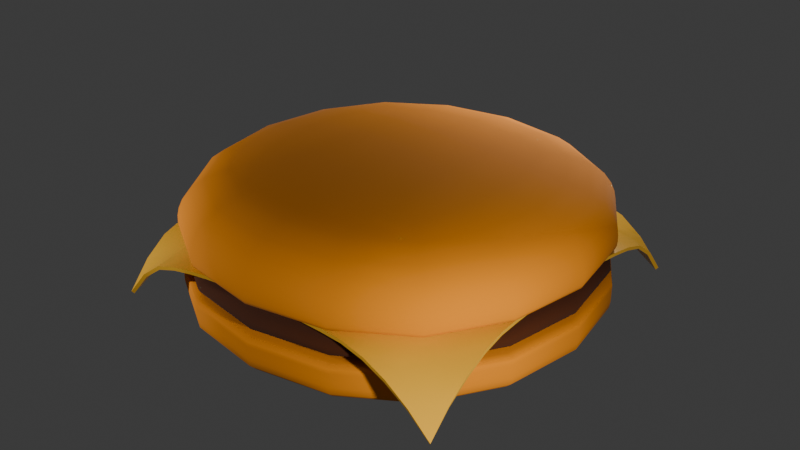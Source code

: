 # Source: hamburger.blend  (saved by Blender 4.0.36; exported with 4.5.12 LTS)
import bpy
from mathutils import Matrix  # noqa: F401  (used for matrix-valued properties, if any)

bpy.ops.wm.read_factory_settings(use_empty=True)
scene = bpy.context.scene
scene.name = 'Scene'

# ---- collections
col_collection = bpy.data.collections.new('Collection'); scene.collection.children.link(col_collection)

# ---- materials (node trees are filled in below, after node groups)
mat_bunmaterial = bpy.data.materials.new('bunMaterial')
mat_bunmaterial.alpha_threshold = 0.0
mat_bunmaterial.use_transparent_shadow = False
mat_bunmaterial.roughness = 0.5
mat_bunmaterial.line_color = (0.0, 0.0, 0.0, 1.0)
mat_meatmaterial = bpy.data.materials.new('meatMaterial')
mat_meatmaterial.use_transparent_shadow = False
mat_cheesematerial = bpy.data.materials.new('cheeseMaterial')
mat_cheesematerial.use_transparent_shadow = False

# ---- node groups
ng_auto_smooth = bpy.data.node_groups.new('Auto Smooth', 'GeometryNodeTree')
_s = ng_auto_smooth.interface.new_socket(name='Geometry', in_out='OUTPUT', socket_type='NodeSocketGeometry')
_s = ng_auto_smooth.interface.new_socket(name='Geometry', in_out='INPUT', socket_type='NodeSocketGeometry')
_s = ng_auto_smooth.interface.new_socket(name='Angle', in_out='INPUT', socket_type='NodeSocketFloat')
_s.subtype = 'ANGLE'
_s.min_value = 0.0
_s.max_value = 3.142
ng_auto_smooth.is_modifier = True
_N = ng_auto_smooth.nodes; _L = ng_auto_smooth.links
n0 = _N.new('NodeGroupOutput'); n0.name = 'Group Output'; n0.location = (480, -100)
n1 = _N.new('NodeGroupInput'); n1.name = 'Group Input'; n1.location = (-420, -300)
n2 = _N.new('NodeGroupInput'); n2.name = 'Group Input.001'; n2.location = (-60, -100)
n3 = _N.new('GeometryNodeSetShadeSmooth'); n3.name = 'Set Shade Smooth'; n3.location = (120, -100)
n3.domain = 'EDGE'
n4 = _N.new('GeometryNodeSetShadeSmooth'); n4.name = 'Set Shade Smooth.001'; n4.location = (300, -100)
n5 = _N.new('GeometryNodeInputMeshEdgeAngle'); n5.name = 'Edge Angle'; n5.location = (-420, -220)
n6 = _N.new('GeometryNodeInputEdgeSmooth'); n6.name = 'Is Edge Smooth'; n6.location = (-60, -160)
n7 = _N.new('GeometryNodeInputShadeSmooth'); n7.name = 'Is Face Smooth'; n7.location = (-240, -340)
n8 = _N.new('FunctionNodeBooleanMath'); n8.name = 'Boolean Math'; n8.location = (-60, -220)
n9 = _N.new('FunctionNodeCompare'); n9.name = 'Compare'; n9.location = (-240, -180)
n9.operation = 'LESS_EQUAL'
_L.new(n5.outputs[0], n9.inputs[0])
_L.new(n4.outputs[0], n0.inputs[0])
_L.new(n1.outputs[1], n9.inputs[1])
_L.new(n9.outputs[0], n8.inputs[0])
_L.new(n7.outputs[0], n8.inputs[1])
_L.new(n2.outputs[0], n3.inputs[0])
_L.new(n6.outputs[0], n3.inputs[1])
_L.new(n3.outputs[0], n4.inputs[0])
_L.new(n8.outputs[0], n3.inputs[2])
n0.is_active_output = True

# ---- material node trees
mat_bunmaterial.use_nodes = True; mat_bunmaterial.node_tree.nodes.clear()
_N = mat_bunmaterial.node_tree.nodes; _L = mat_bunmaterial.node_tree.links
n0 = _N.new('ShaderNodeOutputMaterial'); n0.name = 'Material Output'; n0.location = (300, 300)
n1 = _N.new('ShaderNodeBsdfPrincipled'); n1.name = 'Principled BSDF'; n1.location = (10, 300)
n1.inputs[0].default_value = (0.8055, 0.2486, 0.0, 1.0)
n1.inputs[2].default_value = 1.0
n1.inputs[3].default_value = 1.45
_L.new(n1.outputs[0], n0.inputs[0])
n0.is_active_output = True
mat_meatmaterial.use_nodes = True; mat_meatmaterial.node_tree.nodes.clear()
_N = mat_meatmaterial.node_tree.nodes; _L = mat_meatmaterial.node_tree.links
n0 = _N.new('ShaderNodeBsdfPrincipled'); n0.name = 'Principled BSDF'; n0.location = (10, 300)
n0.inputs[0].default_value = (0.06827, 0.01381, 0.0, 1.0)
n0.inputs[2].default_value = 1.0
n0.inputs[3].default_value = 1.45
n1 = _N.new('ShaderNodeOutputMaterial'); n1.name = 'Material Output'; n1.location = (300, 300)
_L.new(n0.outputs[0], n1.inputs[0])
n1.is_active_output = True
mat_cheesematerial.use_nodes = True; mat_cheesematerial.node_tree.nodes.clear()
_N = mat_cheesematerial.node_tree.nodes; _L = mat_cheesematerial.node_tree.links
n0 = _N.new('ShaderNodeBsdfPrincipled'); n0.name = 'Principled BSDF'; n0.location = (10, 300)
n0.inputs[0].default_value = (0.8011, 0.4164, 0.02824, 1.0)
n0.inputs[2].default_value = 0.2254
n0.inputs[3].default_value = 1.45
n1 = _N.new('ShaderNodeOutputMaterial'); n1.name = 'Material Output'; n1.location = (300, 300)
_L.new(n0.outputs[0], n1.inputs[0])
n1.is_active_output = True

# ---- world
world_world = bpy.data.worlds.new('World'); scene.world = world_world
world_world.use_nodes = True; world_world.node_tree.nodes.clear()
_N = world_world.node_tree.nodes; _L = world_world.node_tree.links
n0 = _N.new('ShaderNodeOutputWorld'); n0.name = 'World Output'; n0.location = (300, 300)
n1 = _N.new('ShaderNodeBackground'); n1.name = 'Background'; n1.location = (10, 300)
n1.inputs[0].default_value = (0.05088, 0.05088, 0.05088, 1.0)
_L.new(n1.outputs[0], n0.inputs[0])
n0.is_active_output = True
world_world.color = (0.05088, 0.05088, 0.05088)
world_world.use_sun_shadow = False
world_world.sun_shadow_jitter_overblur = 0.0

# ---- lights
light_point = bpy.data.lights.new('Point', 'POINT')
light_point.transmission_factor = 0.0
light_point.use_soft_falloff = False
light_point.energy = 3000.0
light_point.shadow_soft_size = 0.25
light_point.shadow_maximum_resolution = 0.006
light_point.use_absolute_resolution = True
light_point_001 = bpy.data.lights.new('Point.001', 'POINT')
light_point_001.transmission_factor = 0.0
light_point_001.use_soft_falloff = False
light_point_001.energy = 3000.0
light_point_001.shadow_soft_size = 0.25
light_point_001.shadow_maximum_resolution = 0.006
light_point_001.use_absolute_resolution = True
light_point_002 = bpy.data.lights.new('Point.002', 'POINT')
light_point_002.transmission_factor = 0.0
light_point_002.use_soft_falloff = False
light_point_002.energy = 3000.0
light_point_002.shadow_soft_size = 0.25
light_point_002.shadow_maximum_resolution = 0.006
light_point_002.use_absolute_resolution = True

# ---- meshes
me_cube_003 = bpy.data.meshes.new('Cube.003')
me_cube_003.from_pydata([(-5.0, -5.0, 0.0), (-5.0, -5.0, 1.27), (-5.0, 5.0, 0.0), (-5.0, 5.0, 1.27), (5.0, -5.0, 0.0), (5.0, -5.0, 1.27), (5.0, 5.0, 0.0), (5.0, 5.0, 1.27), (-5.0, -5.0, 1.149), (-5.0, 5.0, 1.149), (5.0, 5.0, 1.149), (5.0, -5.0, 1.149), (-5.0, 5.0, 0.8279), (5.0, 5.0, 0.8279), (5.0, -5.0, 0.8279), (-5.0, -5.0, 0.8279)], [], [(8, 1, 3, 9), (9, 3, 7, 10), (10, 7, 5, 11), (11, 5, 1, 8), (2, 6, 4, 0), (7, 3, 1, 5), (14, 11, 8, 15), (13, 10, 11, 14), (12, 9, 10, 13), (15, 8, 9, 12), (0, 15, 12, 2), (2, 12, 13, 6), (6, 13, 14, 4), (4, 14, 15, 0)])
me_cube_003.polygons.foreach_set('use_smooth', [True] * 14)
_uv = me_cube_003.uv_layers.new(name='UVMap')
_uv.uv.foreach_set('vector', [0.6098, 0.0, 0.625, 0.0, 0.625, 0.25, 0.6098, 0.25, 0.6098, 0.25, 0.625, 0.25, 0.625, 0.5, 0.6098, 0.5, 0.6098, 0.5, 0.625, 0.5, 0.625, 0.75, 0.6098, 0.75, 0.6098, 0.75, 0.625, 0.75, 0.625, 1.0, 0.6098, 1.0, 0.125, 0.5, 0.375, 0.5, 0.375, 0.75, 0.125, 0.75, 0.625, 0.5, 0.875, 0.5, 0.875, 0.75, 0.625, 0.75, 0.4785, 0.75, 0.6098, 0.75, 0.6098, 1.0, 0.4785, 1.0, 0.4785, 0.5, 0.6098, 0.5, 0.6098, 0.75, 0.4785, 0.75, 0.4785, 0.25, 0.6098, 0.25, 0.6098, 0.5, 0.4785, 0.5, 0.4785, 0.0, 0.6098, 0.0, 0.6098, 0.25, 0.4785, 0.25, 0.375, 0.0, 0.4785, 0.0, 0.4785, 0.25, 0.375, 0.25, 0.375, 0.25, 0.4785, 0.25, 0.4785, 0.5, 0.375, 0.5, 0.375, 0.5, 0.4785, 0.5, 0.4785, 0.75, 0.375, 0.75, 0.375, 0.75, 0.4785, 0.75, 0.4785, 1.0, 0.375, 1.0])
me_cube_003.materials.append(mat_bunmaterial)
me_cube_003.update()
me_cube_001 = bpy.data.meshes.new('Cube.001')
me_cube_001.from_pydata([(-3.446, -3.446, 0.1566), (-3.385, -3.385, 0.7762), (-3.446, 3.446, 0.1566), (-3.385, 3.385, 0.7762), (3.446, -3.446, 0.1566), (3.385, -3.385, 0.7762), (3.446, 3.446, 0.1566), (3.385, 3.385, 0.7762), (-5.0, -5.0, 0.6484), (-5.0, 5.0, 0.6484), (5.0, 5.0, 0.6484), (5.0, -5.0, 0.6484), (-5.0, 5.0, 0.1771), (5.0, 5.0, 0.1771), (5.0, -5.0, 0.1771), (-5.0, -5.0, 0.1771)], [], [(8, 1, 3, 9), (9, 3, 7, 10), (10, 7, 5, 11), (11, 5, 1, 8), (2, 6, 4, 0), (7, 3, 1, 5), (14, 11, 8, 15), (13, 10, 11, 14), (12, 9, 10, 13), (15, 8, 9, 12), (0, 15, 12, 2), (2, 12, 13, 6), (6, 13, 14, 4), (4, 14, 15, 0)])
me_cube_001.polygons.foreach_set('use_smooth', [True] * 14)
_uv = me_cube_001.uv_layers.new(name='UVMap')
_uv.uv.foreach_set('vector', [0.6098, 0.0, 0.625, 0.0, 0.625, 0.25, 0.6098, 0.25, 0.6098, 0.25, 0.625, 0.25, 0.625, 0.5, 0.6098, 0.5, 0.6098, 0.5, 0.625, 0.5, 0.625, 0.75, 0.6098, 0.75, 0.6098, 0.75, 0.625, 0.75, 0.625, 1.0, 0.6098, 1.0, 0.125, 0.5, 0.375, 0.5, 0.375, 0.75, 0.125, 0.75, 0.625, 0.5, 0.875, 0.5, 0.875, 0.75, 0.625, 0.75, 0.4785, 0.75, 0.6098, 0.75, 0.6098, 1.0, 0.4785, 1.0, 0.4785, 0.5, 0.6098, 0.5, 0.6098, 0.75, 0.4785, 0.75, 0.4785, 0.25, 0.6098, 0.25, 0.6098, 0.5, 0.4785, 0.5, 0.4785, 0.0, 0.6098, 0.0, 0.6098, 0.25, 0.4785, 0.25, 0.375, 0.0, 0.4785, 0.0, 0.4785, 0.25, 0.375, 0.25, 0.375, 0.25, 0.4785, 0.25, 0.4785, 0.5, 0.375, 0.5, 0.375, 0.5, 0.4785, 0.5, 0.4785, 0.75, 0.375, 0.75, 0.375, 0.75, 0.4785, 0.75, 0.4785, 1.0, 0.375, 1.0])
me_cube_001.materials.append(mat_meatmaterial)
me_cube_001.update()
me_plane = bpy.data.meshes.new('Plane')
me_plane.from_pydata([(-4.165, -4.165, -1.44), (4.165, -4.165, -1.399), (-4.165, 4.165, -1.44), (4.165, 4.165, -1.44), (-4.165, 3.644, -0.8275), (-4.165, 3.124, -0.4444), (-4.165, 2.603, -0.2735), (-4.165, 2.082, -0.175), (-4.165, 1.562, -0.1024), (-4.165, 1.041, -0.0558), (-4.165, 0.5206, -0.03517), (-4.165, -3.576e-07, -0.03404), (-4.165, -0.5206, -0.03517), (-4.165, -1.041, -0.0558), (-4.165, -1.562, -0.1024), (-4.165, -2.082, -0.175), (-4.165, -2.603, -0.2735), (-4.165, -3.124, -0.4444), (-4.165, -3.644, -0.8275), (-3.644, -4.165, -0.8275), (-3.124, -4.165, -0.4444), (-2.603, -4.165, -0.2735), (-2.082, -4.165, -0.175), (-1.562, -4.165, -0.1024), (-1.041, -4.165, -0.0558), (-0.5206, -4.165, -0.03517), (3.576e-07, -4.165, -0.03404), (0.5206, -4.165, -0.03405), (1.041, -4.165, -0.04101), (1.562, -4.165, -0.06041), (2.082, -4.165, -0.1053), (2.603, -4.165, -0.2509), (3.124, -4.165, -0.5118), (3.644, -4.165, -0.8927), (4.165, -3.644, -0.8927), (4.165, -3.124, -0.5118), (4.165, -2.603, -0.2509), (4.165, -2.082, -0.1053), (4.165, -1.562, -0.06041), (4.165, -1.041, -0.04101), (4.165, -0.5206, -0.03405), (4.165, 3.576e-07, -0.03404), (4.165, 0.5206, -0.03517), (4.165, 1.041, -0.0558), (4.165, 1.562, -0.1024), (4.165, 2.082, -0.175), (4.165, 2.603, -0.2735), (4.165, 3.124, -0.4444), (4.165, 3.644, -0.8275), (3.644, 4.165, -0.8275), (3.124, 4.165, -0.4444), (2.603, 4.165, -0.2735), (2.082, 4.165, -0.175), (1.562, 4.165, -0.1024), (1.041, 4.165, -0.0558), (0.5206, 4.165, -0.03517), (-3.576e-07, 4.165, -0.03404), (-0.5206, 4.165, -0.03517), (-1.041, 4.165, -0.0558), (-1.562, 4.165, -0.1024), (-2.082, 4.165, -0.175), (-2.603, 4.165, -0.2735), (-3.124, 4.165, -0.4444), (-3.644, 4.165, -0.8275), (-3.644, -3.644, -0.6206), (-3.644, -3.124, -0.3665), (-3.644, -2.603, -0.2358), (-3.644, -2.082, -0.1447), (-3.644, -1.562, -0.07672), (-3.644, -1.041, -0.0332), (-3.644, -0.5206, -0.01478), (-3.644, 3.576e-07, -0.01414), (-3.644, 0.5206, -0.01478), (-3.644, 1.041, -0.0332), (-3.644, 1.562, -0.07672), (-3.644, 2.082, -0.1447), (-3.644, 2.603, -0.2358), (-3.644, 3.124, -0.3665), (-3.644, 3.644, -0.6206), (-3.124, -3.644, -0.3665), (-3.124, -3.124, -0.2617), (-3.124, -2.603, -0.1795), (-3.124, -2.082, -0.1063), (-3.124, -1.562, -0.05017), (-3.124, -1.041, -0.01505), (-3.124, -0.5206, -0.002843), (-3.124, 3.576e-07, -0.00284), (-3.124, 0.5206, -0.002843), (-3.124, 1.041, -0.01505), (-3.124, 1.562, -0.05017), (-3.124, 2.082, -0.1063), (-3.124, 2.603, -0.1795), (-3.124, 3.124, -0.2617), (-3.124, 3.644, -0.3665), (-2.603, -3.644, -0.2358), (-2.603, -3.124, -0.1795), (-2.603, -2.603, -0.1209), (-2.603, -2.082, -0.06836), (-2.603, -1.562, -0.02781), (-2.603, -1.041, -0.004463), (-2.603, -0.5206, 0.0), (-2.603, 3.576e-07, 0.0), (-2.603, 0.5206, 0.0), (-2.603, 1.041, -0.004463), (-2.603, 1.562, -0.02781), (-2.603, 2.082, -0.06836), (-2.603, 2.603, -0.1209), (-2.603, 3.124, -0.1795), (-2.603, 3.644, -0.2358), (-2.082, -3.644, -0.1447), (-2.082, -3.124, -0.1063), (-2.082, -2.603, -0.06836), (-2.082, -2.082, -0.03482), (-2.082, -1.562, -0.01032), (-2.082, -1.041, -9.019e-05), (-2.082, -0.5206, 0.0), (-2.082, 3.576e-07, 0.0), (-2.082, 0.5206, 0.0), (-2.082, 1.041, -9.019e-05), (-2.082, 1.562, -0.01032), (-2.082, 2.082, -0.03482), (-2.082, 2.603, -0.06836), (-2.082, 3.124, -0.1063), (-2.082, 3.644, -0.1447), (-1.562, -3.644, -0.07672), (-1.562, -3.124, -0.05017), (-1.562, -2.603, -0.02781), (-1.562, -2.082, -0.01032), (-1.562, -1.562, -0.0006479), (-1.562, -1.041, 0.0), (-1.562, -0.5206, 0.0), (-1.562, 3.576e-07, 0.0), (-1.562, 0.5206, 0.0), (-1.562, 1.041, 0.0), (-1.562, 1.562, -0.0006479), (-1.562, 2.082, -0.01032), (-1.562, 2.603, -0.02781), (-1.562, 3.124, -0.05017), (-1.562, 3.644, -0.07672), (-1.041, -3.644, -0.0332), (-1.041, -3.124, -0.01505), (-1.041, -2.603, -0.004463), (-1.041, -2.082, -9.019e-05), (-1.041, -1.562, 0.0), (-1.041, -1.041, 0.0), (-1.041, -0.5206, 0.0), (-1.041, 3.576e-07, 0.0), (-1.041, 0.5206, 0.0), (-1.041, 1.041, 0.0), (-1.041, 1.562, 0.0), (-1.041, 2.082, -9.019e-05), (-1.041, 2.603, -0.004463), (-1.041, 3.124, -0.01505), (-1.041, 3.644, -0.0332), (-0.5206, -3.644, -0.01478), (-0.5206, -3.124, -0.002843), (-0.5206, -2.603, 0.0), (-0.5206, -2.082, 0.0), (-0.5206, -1.562, 0.0), (-0.5206, -1.041, 0.0), (-0.5206, -0.5206, 0.0), (-0.5206, 3.576e-07, 0.0), (-0.5206, 0.5206, 0.0), (-0.5206, 1.041, 0.0), (-0.5206, 1.562, 0.0), (-0.5206, 2.082, 0.0), (-0.5206, 2.603, 0.0), (-0.5206, 3.124, -0.002843), (-0.5206, 3.644, -0.01478), (3.129e-07, -3.644, -0.01414), (2.682e-07, -3.124, -0.00284), (2.235e-07, -2.603, 0.0), (1.788e-07, -2.082, 0.0), (1.341e-07, -1.562, 0.0), (8.941e-08, -1.041, 0.0), (4.47e-08, -0.5206, 0.0), (0.0, 3.576e-07, 0.0), (-4.47e-08, 0.5206, 0.0), (-8.941e-08, 1.041, 0.0), (-1.341e-07, 1.562, 0.0), (-1.788e-07, 2.082, 0.0), (-2.235e-07, 2.603, 0.0), (-2.682e-07, 3.124, -0.00284), (-3.129e-07, 3.644, -0.01414), (0.5206, -3.644, -0.01414), (0.5206, -3.124, -0.00284), (0.5206, -2.603, 0.0), (0.5206, -2.082, 0.0), (0.5206, -1.562, 0.0), (0.5206, -1.041, 0.0), (0.5206, -0.5206, 0.0), (0.5206, 3.576e-07, 0.0), (0.5206, 0.5206, 0.0), (0.5206, 1.041, 0.0), (0.5206, 1.562, 0.0), (0.5206, 2.082, 0.0), (0.5206, 2.603, 0.0), (0.5206, 3.124, -0.002843), (0.5206, 3.644, -0.01478), (1.041, -3.644, -0.02004), (1.041, -3.124, -0.00615), (1.041, -2.603, -0.0007158), (1.041, -2.082, 0.0), (1.041, -1.562, 0.0), (1.041, -1.041, 0.0), (1.041, -0.5206, 0.0), (1.041, 3.576e-07, 0.0), (1.041, 0.5206, 0.0), (1.041, 1.041, 0.0), (1.041, 1.562, 0.0), (1.041, 2.082, -9.019e-05), (1.041, 2.603, -0.004463), (1.041, 3.124, -0.01505), (1.041, 3.644, -0.0332), (1.562, -3.644, -0.03805), (1.562, -3.124, -0.02031), (1.562, -2.603, -0.009389), (1.562, -2.082, -0.002626), (1.562, -1.562, 0.0), (1.562, -1.041, 0.0), (1.562, -0.5206, 0.0), (1.562, 3.576e-07, 0.0), (1.562, 0.5206, 0.0), (1.562, 1.041, 0.0), (1.562, 1.562, -0.0006479), (1.562, 2.082, -0.01032), (1.562, 2.603, -0.02781), (1.562, 3.124, -0.05017), (1.562, 3.644, -0.07672), (2.082, -3.644, -0.07526), (2.082, -3.124, -0.04434), (2.082, -2.603, -0.02637), (2.082, -2.082, -0.01226), (2.082, -1.562, -0.002626), (2.082, -1.041, 0.0), (2.082, -0.5206, 0.0), (2.082, 3.576e-07, 0.0), (2.082, 0.5206, 0.0), (2.082, 1.041, -9.019e-05), (2.082, 1.562, -0.01032), (2.082, 2.082, -0.03482), (2.082, 2.603, -0.06836), (2.082, 3.124, -0.1063), (2.082, 3.644, -0.1447), (2.603, -3.644, -0.1997), (2.603, -3.124, -0.118), (2.603, -2.603, -0.05289), (2.603, -2.082, -0.02637), (2.603, -1.562, -0.009389), (2.603, -1.041, -0.0007158), (2.603, -0.5206, 0.0), (2.603, 3.576e-07, 0.0), (2.603, 0.5206, 0.0), (2.603, 1.041, -0.004463), (2.603, 1.562, -0.02781), (2.603, 2.082, -0.06836), (2.603, 2.603, -0.1209), (2.603, 3.124, -0.1795), (2.603, 3.644, -0.2358), (3.124, -3.644, -0.4195), (3.124, -3.124, -0.2559), (3.124, -2.603, -0.118), (3.124, -2.082, -0.04434), (3.124, -1.562, -0.02031), (3.124, -1.041, -0.00615), (3.124, -0.5206, -0.00284), (3.124, 3.576e-07, -0.00284), (3.124, 0.5206, -0.002843), (3.124, 1.041, -0.01505), (3.124, 1.562, -0.05017), (3.124, 2.082, -0.1063), (3.124, 2.603, -0.1795), (3.124, 3.124, -0.2617), (3.124, 3.644, -0.3665), (3.644, -3.644, -0.6993), (3.644, -3.124, -0.4195), (3.644, -2.603, -0.1997), (3.644, -2.082, -0.07526), (3.644, -1.562, -0.03805), (3.644, -1.041, -0.02004), (3.644, -0.5206, -0.01414), (3.644, 3.576e-07, -0.01414), (3.644, 0.5206, -0.01478), (3.644, 1.041, -0.0332), (3.644, 1.562, -0.07672), (3.644, 2.082, -0.1447), (3.644, 2.603, -0.2358), (3.644, 3.124, -0.3665), (3.644, 3.644, -0.6206)], [], [(288, 48, 3, 49), (4, 78, 63, 2), (78, 93, 62, 63), (93, 108, 61, 62), (108, 123, 60, 61), (123, 138, 59, 60), (138, 153, 58, 59), (153, 168, 57, 58), (168, 183, 56, 57), (183, 198, 55, 56), (198, 213, 54, 55), (213, 228, 53, 54), (228, 243, 52, 53), (243, 258, 51, 52), (258, 273, 50, 51), (273, 288, 49, 50), (0, 19, 64, 18), (18, 64, 65, 17), (17, 65, 66, 16), (16, 66, 67, 15), (15, 67, 68, 14), (14, 68, 69, 13), (13, 69, 70, 12), (12, 70, 71, 11), (11, 71, 72, 10), (10, 72, 73, 9), (9, 73, 74, 8), (8, 74, 75, 7), (7, 75, 76, 6), (6, 76, 77, 5), (5, 77, 78, 4), (19, 20, 79, 64), (64, 79, 80, 65), (65, 80, 81, 66), (66, 81, 82, 67), (67, 82, 83, 68), (68, 83, 84, 69), (69, 84, 85, 70), (70, 85, 86, 71), (71, 86, 87, 72), (72, 87, 88, 73), (73, 88, 89, 74), (74, 89, 90, 75), (75, 90, 91, 76), (76, 91, 92, 77), (77, 92, 93, 78), (20, 21, 94, 79), (79, 94, 95, 80), (80, 95, 96, 81), (81, 96, 97, 82), (82, 97, 98, 83), (83, 98, 99, 84), (84, 99, 100, 85), (85, 100, 101, 86), (86, 101, 102, 87), (87, 102, 103, 88), (88, 103, 104, 89), (89, 104, 105, 90), (90, 105, 106, 91), (91, 106, 107, 92), (92, 107, 108, 93), (21, 22, 109, 94), (94, 109, 110, 95), (95, 110, 111, 96), (96, 111, 112, 97), (97, 112, 113, 98), (98, 113, 114, 99), (99, 114, 115, 100), (100, 115, 116, 101), (101, 116, 117, 102), (102, 117, 118, 103), (103, 118, 119, 104), (104, 119, 120, 105), (105, 120, 121, 106), (106, 121, 122, 107), (107, 122, 123, 108), (22, 23, 124, 109), (109, 124, 125, 110), (110, 125, 126, 111), (111, 126, 127, 112), (112, 127, 128, 113), (113, 128, 129, 114), (114, 129, 130, 115), (115, 130, 131, 116), (116, 131, 132, 117), (117, 132, 133, 118), (118, 133, 134, 119), (119, 134, 135, 120), (120, 135, 136, 121), (121, 136, 137, 122), (122, 137, 138, 123), (23, 24, 139, 124), (124, 139, 140, 125), (125, 140, 141, 126), (126, 141, 142, 127), (127, 142, 143, 128), (128, 143, 144, 129), (129, 144, 145, 130), (130, 145, 146, 131), (131, 146, 147, 132), (132, 147, 148, 133), (133, 148, 149, 134), (134, 149, 150, 135), (135, 150, 151, 136), (136, 151, 152, 137), (137, 152, 153, 138), (24, 25, 154, 139), (139, 154, 155, 140), (140, 155, 156, 141), (141, 156, 157, 142), (142, 157, 158, 143), (143, 158, 159, 144), (144, 159, 160, 145), (145, 160, 161, 146), (146, 161, 162, 147), (147, 162, 163, 148), (148, 163, 164, 149), (149, 164, 165, 150), (150, 165, 166, 151), (151, 166, 167, 152), (152, 167, 168, 153), (25, 26, 169, 154), (154, 169, 170, 155), (155, 170, 171, 156), (156, 171, 172, 157), (157, 172, 173, 158), (158, 173, 174, 159), (159, 174, 175, 160), (160, 175, 176, 161), (161, 176, 177, 162), (162, 177, 178, 163), (163, 178, 179, 164), (164, 179, 180, 165), (165, 180, 181, 166), (166, 181, 182, 167), (167, 182, 183, 168), (26, 27, 184, 169), (169, 184, 185, 170), (170, 185, 186, 171), (171, 186, 187, 172), (172, 187, 188, 173), (173, 188, 189, 174), (174, 189, 190, 175), (175, 190, 191, 176), (176, 191, 192, 177), (177, 192, 193, 178), (178, 193, 194, 179), (179, 194, 195, 180), (180, 195, 196, 181), (181, 196, 197, 182), (182, 197, 198, 183), (27, 28, 199, 184), (184, 199, 200, 185), (185, 200, 201, 186), (186, 201, 202, 187), (187, 202, 203, 188), (188, 203, 204, 189), (189, 204, 205, 190), (190, 205, 206, 191), (191, 206, 207, 192), (192, 207, 208, 193), (193, 208, 209, 194), (194, 209, 210, 195), (195, 210, 211, 196), (196, 211, 212, 197), (197, 212, 213, 198), (28, 29, 214, 199), (199, 214, 215, 200), (200, 215, 216, 201), (201, 216, 217, 202), (202, 217, 218, 203), (203, 218, 219, 204), (204, 219, 220, 205), (205, 220, 221, 206), (206, 221, 222, 207), (207, 222, 223, 208), (208, 223, 224, 209), (209, 224, 225, 210), (210, 225, 226, 211), (211, 226, 227, 212), (212, 227, 228, 213), (29, 30, 229, 214), (214, 229, 230, 215), (215, 230, 231, 216), (216, 231, 232, 217), (217, 232, 233, 218), (218, 233, 234, 219), (219, 234, 235, 220), (220, 235, 236, 221), (221, 236, 237, 222), (222, 237, 238, 223), (223, 238, 239, 224), (224, 239, 240, 225), (225, 240, 241, 226), (226, 241, 242, 227), (227, 242, 243, 228), (30, 31, 244, 229), (229, 244, 245, 230), (230, 245, 246, 231), (231, 246, 247, 232), (232, 247, 248, 233), (233, 248, 249, 234), (234, 249, 250, 235), (235, 250, 251, 236), (236, 251, 252, 237), (237, 252, 253, 238), (238, 253, 254, 239), (239, 254, 255, 240), (240, 255, 256, 241), (241, 256, 257, 242), (242, 257, 258, 243), (31, 32, 259, 244), (244, 259, 260, 245), (245, 260, 261, 246), (246, 261, 262, 247), (247, 262, 263, 248), (248, 263, 264, 249), (249, 264, 265, 250), (250, 265, 266, 251), (251, 266, 267, 252), (252, 267, 268, 253), (253, 268, 269, 254), (254, 269, 270, 255), (255, 270, 271, 256), (256, 271, 272, 257), (257, 272, 273, 258), (32, 33, 274, 259), (259, 274, 275, 260), (260, 275, 276, 261), (261, 276, 277, 262), (262, 277, 278, 263), (263, 278, 279, 264), (264, 279, 280, 265), (265, 280, 281, 266), (266, 281, 282, 267), (267, 282, 283, 268), (268, 283, 284, 269), (269, 284, 285, 270), (270, 285, 286, 271), (271, 286, 287, 272), (272, 287, 288, 273), (33, 1, 34, 274), (274, 34, 35, 275), (275, 35, 36, 276), (276, 36, 37, 277), (277, 37, 38, 278), (278, 38, 39, 279), (279, 39, 40, 280), (280, 40, 41, 281), (281, 41, 42, 282), (282, 42, 43, 283), (283, 43, 44, 284), (284, 44, 45, 285), (285, 45, 46, 286), (286, 46, 47, 287), (287, 47, 48, 288)])
me_plane.polygons.foreach_set('use_smooth', [True] * 256)
_uv = me_plane.uv_layers.new(name='UVMap')
_uv.uv.foreach_set('vector', [0.9375, 0.9375, 1.0, 0.9375, 1.0, 1.0, 0.9375, 1.0, 0.0, 0.9375, 0.0625, 0.9375, 0.0625, 1.0, 0.0, 1.0, 0.0625, 0.9375, 0.125, 0.9375, 0.125, 1.0, 0.0625, 1.0, 0.125, 0.9375, 0.1875, 0.9375, 0.1875, 1.0, 0.125, 1.0, 0.1875, 0.9375, 0.25, 0.9375, 0.25, 1.0, 0.1875, 1.0, 0.25, 0.9375, 0.3125, 0.9375, 0.3125, 1.0, 0.25, 1.0, 0.3125, 0.9375, 0.375, 0.9375, 0.375, 1.0, 0.3125, 1.0, 0.375, 0.9375, 0.4375, 0.9375, 0.4375, 1.0, 0.375, 1.0, 0.4375, 0.9375, 0.5, 0.9375, 0.5, 1.0, 0.4375, 1.0, 0.5, 0.9375, 0.5625, 0.9375, 0.5625, 1.0, 0.5, 1.0, 0.5625, 0.9375, 0.625, 0.9375, 0.625, 1.0, 0.5625, 1.0, 0.625, 0.9375, 0.6875, 0.9375, 0.6875, 1.0, 0.625, 1.0, 0.6875, 0.9375, 0.75, 0.9375, 0.75, 1.0, 0.6875, 1.0, 0.75, 0.9375, 0.8125, 0.9375, 0.8125, 1.0, 0.75, 1.0, 0.8125, 0.9375, 0.875, 0.9375, 0.875, 1.0, 0.8125, 1.0, 0.875, 0.9375, 0.9375, 0.9375, 0.9375, 1.0, 0.875, 1.0, 0.0, 0.0, 0.0625, 0.0, 0.0625, 0.0625, 0.0, 0.0625, 0.0, 0.0625, 0.0625, 0.0625, 0.0625, 0.125, 0.0, 0.125, 0.0, 0.125, 0.0625, 0.125, 0.0625, 0.1875, 0.0, 0.1875, 0.0, 0.1875, 0.0625, 0.1875, 0.0625, 0.25, 0.0, 0.25, 0.0, 0.25, 0.0625, 0.25, 0.0625, 0.3125, 0.0, 0.3125, 0.0, 0.3125, 0.0625, 0.3125, 0.0625, 0.375, 0.0, 0.375, 0.0, 0.375, 0.0625, 0.375, 0.0625, 0.4375, 0.0, 0.4375, 0.0, 0.4375, 0.0625, 0.4375, 0.0625, 0.5, 0.0, 0.5, 0.0, 0.5, 0.0625, 0.5, 0.0625, 0.5625, 0.0, 0.5625, 0.0, 0.5625, 0.0625, 0.5625, 0.0625, 0.625, 0.0, 0.625, 0.0, 0.625, 0.0625, 0.625, 0.0625, 0.6875, 0.0, 0.6875, 0.0, 0.6875, 0.0625, 0.6875, 0.0625, 0.75, 0.0, 0.75, 0.0, 0.75, 0.0625, 0.75, 0.0625, 0.8125, 0.0, 0.8125, 0.0, 0.8125, 0.0625, 0.8125, 0.0625, 0.875, 0.0, 0.875, 0.0, 0.875, 0.0625, 0.875, 0.0625, 0.9375, 0.0, 0.9375, 0.0625, 0.0, 0.125, 0.0, 0.125, 0.0625, 0.0625, 0.0625, 0.0625, 0.0625, 0.125, 0.0625, 0.125, 0.125, 0.0625, 0.125, 0.0625, 0.125, 0.125, 0.125, 0.125, 0.1875, 0.0625, 0.1875, 0.0625, 0.1875, 0.125, 0.1875, 0.125, 0.25, 0.0625, 0.25, 0.0625, 0.25, 0.125, 0.25, 0.125, 0.3125, 0.0625, 0.3125, 0.0625, 0.3125, 0.125, 0.3125, 0.125, 0.375, 0.0625, 0.375, 0.0625, 0.375, 0.125, 0.375, 0.125, 0.4375, 0.0625, 0.4375, 0.0625, 0.4375, 0.125, 0.4375, 0.125, 0.5, 0.0625, 0.5, 0.0625, 0.5, 0.125, 0.5, 0.125, 0.5625, 0.0625, 0.5625, 0.0625, 0.5625, 0.125, 0.5625, 0.125, 0.625, 0.0625, 0.625, 0.0625, 0.625, 0.125, 0.625, 0.125, 0.6875, 0.0625, 0.6875, 0.0625, 0.6875, 0.125, 0.6875, 0.125, 0.75, 0.0625, 0.75, 0.0625, 0.75, 0.125, 0.75, 0.125, 0.8125, 0.0625, 0.8125, 0.0625, 0.8125, 0.125, 0.8125, 0.125, 0.875, 0.0625, 0.875, 0.0625, 0.875, 0.125, 0.875, 0.125, 0.9375, 0.0625, 0.9375, 0.125, 0.0, 0.1875, 0.0, 0.1875, 0.0625, 0.125, 0.0625, 0.125, 0.0625, 0.1875, 0.0625, 0.1875, 0.125, 0.125, 0.125, 0.125, 0.125, 0.1875, 0.125, 0.1875, 0.1875, 0.125, 0.1875, 0.125, 0.1875, 0.1875, 0.1875, 0.1875, 0.25, 0.125, 0.25, 0.125, 0.25, 0.1875, 0.25, 0.1875, 0.3125, 0.125, 0.3125, 0.125, 0.3125, 0.1875, 0.3125, 0.1875, 0.375, 0.125, 0.375, 0.125, 0.375, 0.1875, 0.375, 0.1875, 0.4375, 0.125, 0.4375, 0.125, 0.4375, 0.1875, 0.4375, 0.1875, 0.5, 0.125, 0.5, 0.125, 0.5, 0.1875, 0.5, 0.1875, 0.5625, 0.125, 0.5625, 0.125, 0.5625, 0.1875, 0.5625, 0.1875, 0.625, 0.125, 0.625, 0.125, 0.625, 0.1875, 0.625, 0.1875, 0.6875, 0.125, 0.6875, 0.125, 0.6875, 0.1875, 0.6875, 0.1875, 0.75, 0.125, 0.75, 0.125, 0.75, 0.1875, 0.75, 0.1875, 0.8125, 0.125, 0.8125, 0.125, 0.8125, 0.1875, 0.8125, 0.1875, 0.875, 0.125, 0.875, 0.125, 0.875, 0.1875, 0.875, 0.1875, 0.9375, 0.125, 0.9375, 0.1875, 0.0, 0.25, 0.0, 0.25, 0.0625, 0.1875, 0.0625, 0.1875, 0.0625, 0.25, 0.0625, 0.25, 0.125, 0.1875, 0.125, 0.1875, 0.125, 0.25, 0.125, 0.25, 0.1875, 0.1875, 0.1875, 0.1875, 0.1875, 0.25, 0.1875, 0.25, 0.25, 0.1875, 0.25, 0.1875, 0.25, 0.25, 0.25, 0.25, 0.3125, 0.1875, 0.3125, 0.1875, 0.3125, 0.25, 0.3125, 0.25, 0.375, 0.1875, 0.375, 0.1875, 0.375, 0.25, 0.375, 0.25, 0.4375, 0.1875, 0.4375, 0.1875, 0.4375, 0.25, 0.4375, 0.25, 0.5, 0.1875, 0.5, 0.1875, 0.5, 0.25, 0.5, 0.25, 0.5625, 0.1875, 0.5625, 0.1875, 0.5625, 0.25, 0.5625, 0.25, 0.625, 0.1875, 0.625, 0.1875, 0.625, 0.25, 0.625, 0.25, 0.6875, 0.1875, 0.6875, 0.1875, 0.6875, 0.25, 0.6875, 0.25, 0.75, 0.1875, 0.75, 0.1875, 0.75, 0.25, 0.75, 0.25, 0.8125, 0.1875, 0.8125, 0.1875, 0.8125, 0.25, 0.8125, 0.25, 0.875, 0.1875, 0.875, 0.1875, 0.875, 0.25, 0.875, 0.25, 0.9375, 0.1875, 0.9375, 0.25, 0.0, 0.3125, 0.0, 0.3125, 0.0625, 0.25, 0.0625, 0.25, 0.0625, 0.3125, 0.0625, 0.3125, 0.125, 0.25, 0.125, 0.25, 0.125, 0.3125, 0.125, 0.3125, 0.1875, 0.25, 0.1875, 0.25, 0.1875, 0.3125, 0.1875, 0.3125, 0.25, 0.25, 0.25, 0.25, 0.25, 0.3125, 0.25, 0.3125, 0.3125, 0.25, 0.3125, 0.25, 0.3125, 0.3125, 0.3125, 0.3125, 0.375, 0.25, 0.375, 0.25, 0.375, 0.3125, 0.375, 0.3125, 0.4375, 0.25, 0.4375, 0.25, 0.4375, 0.3125, 0.4375, 0.3125, 0.5, 0.25, 0.5, 0.25, 0.5, 0.3125, 0.5, 0.3125, 0.5625, 0.25, 0.5625, 0.25, 0.5625, 0.3125, 0.5625, 0.3125, 0.625, 0.25, 0.625, 0.25, 0.625, 0.3125, 0.625, 0.3125, 0.6875, 0.25, 0.6875, 0.25, 0.6875, 0.3125, 0.6875, 0.3125, 0.75, 0.25, 0.75, 0.25, 0.75, 0.3125, 0.75, 0.3125, 0.8125, 0.25, 0.8125, 0.25, 0.8125, 0.3125, 0.8125, 0.3125, 0.875, 0.25, 0.875, 0.25, 0.875, 0.3125, 0.875, 0.3125, 0.9375, 0.25, 0.9375, 0.3125, 0.0, 0.375, 0.0, 0.375, 0.0625, 0.3125, 0.0625, 0.3125, 0.0625, 0.375, 0.0625, 0.375, 0.125, 0.3125, 0.125, 0.3125, 0.125, 0.375, 0.125, 0.375, 0.1875, 0.3125, 0.1875, 0.3125, 0.1875, 0.375, 0.1875, 0.375, 0.25, 0.3125, 0.25, 0.3125, 0.25, 0.375, 0.25, 0.375, 0.3125, 0.3125, 0.3125, 0.3125, 0.3125, 0.375, 0.3125, 0.375, 0.375, 0.3125, 0.375, 0.3125, 0.375, 0.375, 0.375, 0.375, 0.4375, 0.3125, 0.4375, 0.3125, 0.4375, 0.375, 0.4375, 0.375, 0.5, 0.3125, 0.5, 0.3125, 0.5, 0.375, 0.5, 0.375, 0.5625, 0.3125, 0.5625, 0.3125, 0.5625, 0.375, 0.5625, 0.375, 0.625, 0.3125, 0.625, 0.3125, 0.625, 0.375, 0.625, 0.375, 0.6875, 0.3125, 0.6875, 0.3125, 0.6875, 0.375, 0.6875, 0.375, 0.75, 0.3125, 0.75, 0.3125, 0.75, 0.375, 0.75, 0.375, 0.8125, 0.3125, 0.8125, 0.3125, 0.8125, 0.375, 0.8125, 0.375, 0.875, 0.3125, 0.875, 0.3125, 0.875, 0.375, 0.875, 0.375, 0.9375, 0.3125, 0.9375, 0.375, 0.0, 0.4375, 0.0, 0.4375, 0.0625, 0.375, 0.0625, 0.375, 0.0625, 0.4375, 0.0625, 0.4375, 0.125, 0.375, 0.125, 0.375, 0.125, 0.4375, 0.125, 0.4375, 0.1875, 0.375, 0.1875, 0.375, 0.1875, 0.4375, 0.1875, 0.4375, 0.25, 0.375, 0.25, 0.375, 0.25, 0.4375, 0.25, 0.4375, 0.3125, 0.375, 0.3125, 0.375, 0.3125, 0.4375, 0.3125, 0.4375, 0.375, 0.375, 0.375, 0.375, 0.375, 0.4375, 0.375, 0.4375, 0.4375, 0.375, 0.4375, 0.375, 0.4375, 0.4375, 0.4375, 0.4375, 0.5, 0.375, 0.5, 0.375, 0.5, 0.4375, 0.5, 0.4375, 0.5625, 0.375, 0.5625, 0.375, 0.5625, 0.4375, 0.5625, 0.4375, 0.625, 0.375, 0.625, 0.375, 0.625, 0.4375, 0.625, 0.4375, 0.6875, 0.375, 0.6875, 0.375, 0.6875, 0.4375, 0.6875, 0.4375, 0.75, 0.375, 0.75, 0.375, 0.75, 0.4375, 0.75, 0.4375, 0.8125, 0.375, 0.8125, 0.375, 0.8125, 0.4375, 0.8125, 0.4375, 0.875, 0.375, 0.875, 0.375, 0.875, 0.4375, 0.875, 0.4375, 0.9375, 0.375, 0.9375, 0.4375, 0.0, 0.5, 0.0, 0.5, 0.0625, 0.4375, 0.0625, 0.4375, 0.0625, 0.5, 0.0625, 0.5, 0.125, 0.4375, 0.125, 0.4375, 0.125, 0.5, 0.125, 0.5, 0.1875, 0.4375, 0.1875, 0.4375, 0.1875, 0.5, 0.1875, 0.5, 0.25, 0.4375, 0.25, 0.4375, 0.25, 0.5, 0.25, 0.5, 0.3125, 0.4375, 0.3125, 0.4375, 0.3125, 0.5, 0.3125, 0.5, 0.375, 0.4375, 0.375, 0.4375, 0.375, 0.5, 0.375, 0.5, 0.4375, 0.4375, 0.4375, 0.4375, 0.4375, 0.5, 0.4375, 0.5, 0.5, 0.4375, 0.5, 0.4375, 0.5, 0.5, 0.5, 0.5, 0.5625, 0.4375, 0.5625, 0.4375, 0.5625, 0.5, 0.5625, 0.5, 0.625, 0.4375, 0.625, 0.4375, 0.625, 0.5, 0.625, 0.5, 0.6875, 0.4375, 0.6875, 0.4375, 0.6875, 0.5, 0.6875, 0.5, 0.75, 0.4375, 0.75, 0.4375, 0.75, 0.5, 0.75, 0.5, 0.8125, 0.4375, 0.8125, 0.4375, 0.8125, 0.5, 0.8125, 0.5, 0.875, 0.4375, 0.875, 0.4375, 0.875, 0.5, 0.875, 0.5, 0.9375, 0.4375, 0.9375, 0.5, 0.0, 0.5625, 0.0, 0.5625, 0.0625, 0.5, 0.0625, 0.5, 0.0625, 0.5625, 0.0625, 0.5625, 0.125, 0.5, 0.125, 0.5, 0.125, 0.5625, 0.125, 0.5625, 0.1875, 0.5, 0.1875, 0.5, 0.1875, 0.5625, 0.1875, 0.5625, 0.25, 0.5, 0.25, 0.5, 0.25, 0.5625, 0.25, 0.5625, 0.3125, 0.5, 0.3125, 0.5, 0.3125, 0.5625, 0.3125, 0.5625, 0.375, 0.5, 0.375, 0.5, 0.375, 0.5625, 0.375, 0.5625, 0.4375, 0.5, 0.4375, 0.5, 0.4375, 0.5625, 0.4375, 0.5625, 0.5, 0.5, 0.5, 0.5, 0.5, 0.5625, 0.5, 0.5625, 0.5625, 0.5, 0.5625, 0.5, 0.5625, 0.5625, 0.5625, 0.5625, 0.625, 0.5, 0.625, 0.5, 0.625, 0.5625, 0.625, 0.5625, 0.6875, 0.5, 0.6875, 0.5, 0.6875, 0.5625, 0.6875, 0.5625, 0.75, 0.5, 0.75, 0.5, 0.75, 0.5625, 0.75, 0.5625, 0.8125, 0.5, 0.8125, 0.5, 0.8125, 0.5625, 0.8125, 0.5625, 0.875, 0.5, 0.875, 0.5, 0.875, 0.5625, 0.875, 0.5625, 0.9375, 0.5, 0.9375, 0.5625, 0.0, 0.625, 0.0, 0.625, 0.0625, 0.5625, 0.0625, 0.5625, 0.0625, 0.625, 0.0625, 0.625, 0.125, 0.5625, 0.125, 0.5625, 0.125, 0.625, 0.125, 0.625, 0.1875, 0.5625, 0.1875, 0.5625, 0.1875, 0.625, 0.1875, 0.625, 0.25, 0.5625, 0.25, 0.5625, 0.25, 0.625, 0.25, 0.625, 0.3125, 0.5625, 0.3125, 0.5625, 0.3125, 0.625, 0.3125, 0.625, 0.375, 0.5625, 0.375, 0.5625, 0.375, 0.625, 0.375, 0.625, 0.4375, 0.5625, 0.4375, 0.5625, 0.4375, 0.625, 0.4375, 0.625, 0.5, 0.5625, 0.5, 0.5625, 0.5, 0.625, 0.5, 0.625, 0.5625, 0.5625, 0.5625, 0.5625, 0.5625, 0.625, 0.5625, 0.625, 0.625, 0.5625, 0.625, 0.5625, 0.625, 0.625, 0.625, 0.625, 0.6875, 0.5625, 0.6875, 0.5625, 0.6875, 0.625, 0.6875, 0.625, 0.75, 0.5625, 0.75, 0.5625, 0.75, 0.625, 0.75, 0.625, 0.8125, 0.5625, 0.8125, 0.5625, 0.8125, 0.625, 0.8125, 0.625, 0.875, 0.5625, 0.875, 0.5625, 0.875, 0.625, 0.875, 0.625, 0.9375, 0.5625, 0.9375, 0.625, 0.0, 0.6875, 0.0, 0.6875, 0.0625, 0.625, 0.0625, 0.625, 0.0625, 0.6875, 0.0625, 0.6875, 0.125, 0.625, 0.125, 0.625, 0.125, 0.6875, 0.125, 0.6875, 0.1875, 0.625, 0.1875, 0.625, 0.1875, 0.6875, 0.1875, 0.6875, 0.25, 0.625, 0.25, 0.625, 0.25, 0.6875, 0.25, 0.6875, 0.3125, 0.625, 0.3125, 0.625, 0.3125, 0.6875, 0.3125, 0.6875, 0.375, 0.625, 0.375, 0.625, 0.375, 0.6875, 0.375, 0.6875, 0.4375, 0.625, 0.4375, 0.625, 0.4375, 0.6875, 0.4375, 0.6875, 0.5, 0.625, 0.5, 0.625, 0.5, 0.6875, 0.5, 0.6875, 0.5625, 0.625, 0.5625, 0.625, 0.5625, 0.6875, 0.5625, 0.6875, 0.625, 0.625, 0.625, 0.625, 0.625, 0.6875, 0.625, 0.6875, 0.6875, 0.625, 0.6875, 0.625, 0.6875, 0.6875, 0.6875, 0.6875, 0.75, 0.625, 0.75, 0.625, 0.75, 0.6875, 0.75, 0.6875, 0.8125, 0.625, 0.8125, 0.625, 0.8125, 0.6875, 0.8125, 0.6875, 0.875, 0.625, 0.875, 0.625, 0.875, 0.6875, 0.875, 0.6875, 0.9375, 0.625, 0.9375, 0.6875, 0.0, 0.75, 0.0, 0.75, 0.0625, 0.6875, 0.0625, 0.6875, 0.0625, 0.75, 0.0625, 0.75, 0.125, 0.6875, 0.125, 0.6875, 0.125, 0.75, 0.125, 0.75, 0.1875, 0.6875, 0.1875, 0.6875, 0.1875, 0.75, 0.1875, 0.75, 0.25, 0.6875, 0.25, 0.6875, 0.25, 0.75, 0.25, 0.75, 0.3125, 0.6875, 0.3125, 0.6875, 0.3125, 0.75, 0.3125, 0.75, 0.375, 0.6875, 0.375, 0.6875, 0.375, 0.75, 0.375, 0.75, 0.4375, 0.6875, 0.4375, 0.6875, 0.4375, 0.75, 0.4375, 0.75, 0.5, 0.6875, 0.5, 0.6875, 0.5, 0.75, 0.5, 0.75, 0.5625, 0.6875, 0.5625, 0.6875, 0.5625, 0.75, 0.5625, 0.75, 0.625, 0.6875, 0.625, 0.6875, 0.625, 0.75, 0.625, 0.75, 0.6875, 0.6875, 0.6875, 0.6875, 0.6875, 0.75, 0.6875, 0.75, 0.75, 0.6875, 0.75, 0.6875, 0.75, 0.75, 0.75, 0.75, 0.8125, 0.6875, 0.8125, 0.6875, 0.8125, 0.75, 0.8125, 0.75, 0.875, 0.6875, 0.875, 0.6875, 0.875, 0.75, 0.875, 0.75, 0.9375, 0.6875, 0.9375, 0.75, 0.0, 0.8125, 0.0, 0.8125, 0.0625, 0.75, 0.0625, 0.75, 0.0625, 0.8125, 0.0625, 0.8125, 0.125, 0.75, 0.125, 0.75, 0.125, 0.8125, 0.125, 0.8125, 0.1875, 0.75, 0.1875, 0.75, 0.1875, 0.8125, 0.1875, 0.8125, 0.25, 0.75, 0.25, 0.75, 0.25, 0.8125, 0.25, 0.8125, 0.3125, 0.75, 0.3125, 0.75, 0.3125, 0.8125, 0.3125, 0.8125, 0.375, 0.75, 0.375, 0.75, 0.375, 0.8125, 0.375, 0.8125, 0.4375, 0.75, 0.4375, 0.75, 0.4375, 0.8125, 0.4375, 0.8125, 0.5, 0.75, 0.5, 0.75, 0.5, 0.8125, 0.5, 0.8125, 0.5625, 0.75, 0.5625, 0.75, 0.5625, 0.8125, 0.5625, 0.8125, 0.625, 0.75, 0.625, 0.75, 0.625, 0.8125, 0.625, 0.8125, 0.6875, 0.75, 0.6875, 0.75, 0.6875, 0.8125, 0.6875, 0.8125, 0.75, 0.75, 0.75, 0.75, 0.75, 0.8125, 0.75, 0.8125, 0.8125, 0.75, 0.8125, 0.75, 0.8125, 0.8125, 0.8125, 0.8125, 0.875, 0.75, 0.875, 0.75, 0.875, 0.8125, 0.875, 0.8125, 0.9375, 0.75, 0.9375, 0.8125, 0.0, 0.875, 0.0, 0.875, 0.0625, 0.8125, 0.0625, 0.8125, 0.0625, 0.875, 0.0625, 0.875, 0.125, 0.8125, 0.125, 0.8125, 0.125, 0.875, 0.125, 0.875, 0.1875, 0.8125, 0.1875, 0.8125, 0.1875, 0.875, 0.1875, 0.875, 0.25, 0.8125, 0.25, 0.8125, 0.25, 0.875, 0.25, 0.875, 0.3125, 0.8125, 0.3125, 0.8125, 0.3125, 0.875, 0.3125, 0.875, 0.375, 0.8125, 0.375, 0.8125, 0.375, 0.875, 0.375, 0.875, 0.4375, 0.8125, 0.4375, 0.8125, 0.4375, 0.875, 0.4375, 0.875, 0.5, 0.8125, 0.5, 0.8125, 0.5, 0.875, 0.5, 0.875, 0.5625, 0.8125, 0.5625, 0.8125, 0.5625, 0.875, 0.5625, 0.875, 0.625, 0.8125, 0.625, 0.8125, 0.625, 0.875, 0.625, 0.875, 0.6875, 0.8125, 0.6875, 0.8125, 0.6875, 0.875, 0.6875, 0.875, 0.75, 0.8125, 0.75, 0.8125, 0.75, 0.875, 0.75, 0.875, 0.8125, 0.8125, 0.8125, 0.8125, 0.8125, 0.875, 0.8125, 0.875, 0.875, 0.8125, 0.875, 0.8125, 0.875, 0.875, 0.875, 0.875, 0.9375, 0.8125, 0.9375, 0.875, 0.0, 0.9375, 0.0, 0.9375, 0.0625, 0.875, 0.0625, 0.875, 0.0625, 0.9375, 0.0625, 0.9375, 0.125, 0.875, 0.125, 0.875, 0.125, 0.9375, 0.125, 0.9375, 0.1875, 0.875, 0.1875, 0.875, 0.1875, 0.9375, 0.1875, 0.9375, 0.25, 0.875, 0.25, 0.875, 0.25, 0.9375, 0.25, 0.9375, 0.3125, 0.875, 0.3125, 0.875, 0.3125, 0.9375, 0.3125, 0.9375, 0.375, 0.875, 0.375, 0.875, 0.375, 0.9375, 0.375, 0.9375, 0.4375, 0.875, 0.4375, 0.875, 0.4375, 0.9375, 0.4375, 0.9375, 0.5, 0.875, 0.5, 0.875, 0.5, 0.9375, 0.5, 0.9375, 0.5625, 0.875, 0.5625, 0.875, 0.5625, 0.9375, 0.5625, 0.9375, 0.625, 0.875, 0.625, 0.875, 0.625, 0.9375, 0.625, 0.9375, 0.6875, 0.875, 0.6875, 0.875, 0.6875, 0.9375, 0.6875, 0.9375, 0.75, 0.875, 0.75, 0.875, 0.75, 0.9375, 0.75, 0.9375, 0.8125, 0.875, 0.8125, 0.875, 0.8125, 0.9375, 0.8125, 0.9375, 0.875, 0.875, 0.875, 0.875, 0.875, 0.9375, 0.875, 0.9375, 0.9375, 0.875, 0.9375, 0.9375, 0.0, 1.0, 0.0, 1.0, 0.0625, 0.9375, 0.0625, 0.9375, 0.0625, 1.0, 0.0625, 1.0, 0.125, 0.9375, 0.125, 0.9375, 0.125, 1.0, 0.125, 1.0, 0.1875, 0.9375, 0.1875, 0.9375, 0.1875, 1.0, 0.1875, 1.0, 0.25, 0.9375, 0.25, 0.9375, 0.25, 1.0, 0.25, 1.0, 0.3125, 0.9375, 0.3125, 0.9375, 0.3125, 1.0, 0.3125, 1.0, 0.375, 0.9375, 0.375, 0.9375, 0.375, 1.0, 0.375, 1.0, 0.4375, 0.9375, 0.4375, 0.9375, 0.4375, 1.0, 0.4375, 1.0, 0.5, 0.9375, 0.5, 0.9375, 0.5, 1.0, 0.5, 1.0, 0.5625, 0.9375, 0.5625, 0.9375, 0.5625, 1.0, 0.5625, 1.0, 0.625, 0.9375, 0.625, 0.9375, 0.625, 1.0, 0.625, 1.0, 0.6875, 0.9375, 0.6875, 0.9375, 0.6875, 1.0, 0.6875, 1.0, 0.75, 0.9375, 0.75, 0.9375, 0.75, 1.0, 0.75, 1.0, 0.8125, 0.9375, 0.8125, 0.9375, 0.8125, 1.0, 0.8125, 1.0, 0.875, 0.9375, 0.875, 0.9375, 0.875, 1.0, 0.875, 1.0, 0.9375, 0.9375, 0.9375])
me_plane.materials.append(mat_cheesematerial)
me_plane.update()
me_cube_002 = bpy.data.meshes.new('Cube.002')
me_cube_002.from_pydata([(-3.959, -3.959, -0.6045), (-5.0, -5.0, 1.27), (-3.959, 3.959, -0.6045), (-5.0, 5.0, 1.27), (3.959, -3.959, -0.6045), (5.0, -5.0, 1.27), (3.959, 3.959, -0.6045), (5.0, 5.0, 1.27), (-5.0, -5.0, 1.149), (-5.0, 5.0, 1.149), (5.0, 5.0, 1.149), (5.0, -5.0, 1.149), (-5.083, 5.083, 0.5287), (5.083, 5.083, 0.5287), (5.083, -5.083, 0.5287), (-5.083, -5.083, 0.5287)], [], [(8, 1, 3, 9), (9, 3, 7, 10), (10, 7, 5, 11), (11, 5, 1, 8), (2, 6, 4, 0), (7, 3, 1, 5), (14, 11, 8, 15), (13, 10, 11, 14), (12, 9, 10, 13), (15, 8, 9, 12), (0, 15, 12, 2), (2, 12, 13, 6), (6, 13, 14, 4), (4, 14, 15, 0)])
me_cube_002.polygons.foreach_set('use_smooth', [True] * 14)
_uv = me_cube_002.uv_layers.new(name='UVMap')
_uv.uv.foreach_set('vector', [0.6098, 0.0, 0.625, 0.0, 0.625, 0.25, 0.6098, 0.25, 0.6098, 0.25, 0.625, 0.25, 0.625, 0.5, 0.6098, 0.5, 0.6098, 0.5, 0.625, 0.5, 0.625, 0.75, 0.6098, 0.75, 0.6098, 0.75, 0.625, 0.75, 0.625, 1.0, 0.6098, 1.0, 0.125, 0.5, 0.375, 0.5, 0.375, 0.75, 0.125, 0.75, 0.625, 0.5, 0.875, 0.5, 0.875, 0.75, 0.625, 0.75, 0.4785, 0.75, 0.6098, 0.75, 0.6098, 1.0, 0.4785, 1.0, 0.4785, 0.5, 0.6098, 0.5, 0.6098, 0.75, 0.4785, 0.75, 0.4785, 0.25, 0.6098, 0.25, 0.6098, 0.5, 0.4785, 0.5, 0.4785, 0.0, 0.6098, 0.0, 0.6098, 0.25, 0.4785, 0.25, 0.375, 0.0, 0.4785, 0.0, 0.4785, 0.25, 0.375, 0.25, 0.375, 0.25, 0.4785, 0.25, 0.4785, 0.5, 0.375, 0.5, 0.375, 0.5, 0.4785, 0.5, 0.4785, 0.75, 0.375, 0.75, 0.375, 0.75, 0.4785, 0.75, 0.4785, 1.0, 0.375, 1.0])
me_cube_002.materials.append(mat_bunmaterial)
me_cube_002.update()

# ---- objects
ob_cube = bpy.data.objects.new('Cube', me_cube_003)
ob_point = bpy.data.objects.new('Point', light_point)
ob_cube_001 = bpy.data.objects.new('Cube.001', me_cube_001)
ob_plane = bpy.data.objects.new('Plane', me_plane)
ob_cube_002 = bpy.data.objects.new('Cube.002', me_cube_002)
ob_point_001 = bpy.data.objects.new('Point.001', light_point_001)
ob_point_002 = bpy.data.objects.new('Point.002', light_point_002)

# ---- transforms, parenting, visibility, modifiers, constraints
ob_cube.location = (0.0, 0.0, 0.0)
_m = ob_cube.modifiers.new('Subdivision', 'SUBSURF')
_m.levels = 4
ob_point.location = (10.27, -6.529, 4.142)
ob_cube_001.location = (0.0, 0.0, 1.078)
_m = ob_cube_001.modifiers.new('Subdivision', 'SUBSURF')
_m.levels = 4
ob_plane.location = (0.0, 0.0, 1.959)
_m = ob_plane.modifiers.new('Solidify', 'SOLIDIFY')
_m.thickness = 0.08
_m = ob_plane.modifiers.new('Auto Smooth', 'NODES')
_m.node_group = ng_auto_smooth
_gi = [s.identifier for s in ng_auto_smooth.interface.items_tree if s.item_type == 'SOCKET' and s.in_out == 'INPUT']
_m[_gi[1]] = 0.5236  # Angle
ob_cube_002.location = (0.0, 0.0, 3.145)
ob_cube_002.rotation_euler = (-3.142, -0.0, 0.0)
_m = ob_cube_002.modifiers.new('Subdivision', 'SUBSURF')
_m.levels = 4
ob_point_001.location = (-0.3325, 9.862, 6.368)
ob_point_002.location = (-10.52, -8.896, 3.814)

# ---- collection membership
col_collection.objects.link(ob_cube)
col_collection.objects.link(ob_point)
col_collection.objects.link(ob_cube_001)
col_collection.objects.link(ob_plane)
col_collection.objects.link(ob_cube_002)
col_collection.objects.link(ob_point_001)
col_collection.objects.link(ob_point_002)

# ---- scene / render settings (as saved in the file)
scene.frame_start = 1; scene.frame_end = 250; scene.frame_set(7)
scene.render.engine = 'BLENDER_EEVEE_NEXT'
scene.cycles.sampling_pattern = 'TABULATED_SOBOL'
bpy.context.view_layer.update()

# ---- added for rendering (the .blend has no active camera): camera
cam_auto = bpy.data.cameras.new('AutoCamera')
cam_auto.lens = 50.0
cam_auto.sensor_width = 36.0
cam_auto.clip_end = 1000.0
ob_auto_camera = bpy.data.objects.new('AutoCamera', cam_auto)
scene.collection.objects.link(ob_auto_camera)
ob_auto_camera.location = (13.7478, -16.4973, 12.8731)
ob_auto_camera.rotation_euler = (1.09748, -7.21219e-08, 0.694738)
scene.camera = ob_auto_camera
bpy.context.view_layer.update()

